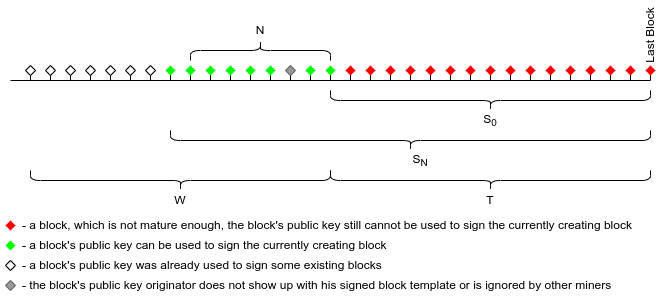

The diagram above was exported from draw.io. Its source (the exported page's mxGraphModel, read from the mxfile embedded in the PNG):
<mxGraphModel dx="2462" dy="1238" grid="1" gridSize="10" guides="1" tooltips="1" connect="1" arrows="1" fold="1" page="0" pageScale="1" pageWidth="827" pageHeight="1169" math="0" shadow="0">
  <root>
    <mxCell id="0" />
    <mxCell id="1" parent="0" />
    <mxCell id="gx8bLYrHpE57MX-H-eMZ-65" value="" style="rounded=0;whiteSpace=wrap;html=1;fillColor=#FFFFFF;strokeColor=none;" parent="1" vertex="1">
      <mxGeometry x="-50" y="320" width="660" height="300" as="geometry" />
    </mxCell>
    <mxCell id="gx8bLYrHpE57MX-H-eMZ-1" value="" style="endArrow=none;html=1;rounded=0;" parent="1" edge="1">
      <mxGeometry width="50" height="50" relative="1" as="geometry">
        <mxPoint x="-40" y="400" as="sourcePoint" />
        <mxPoint x="600" y="400" as="targetPoint" />
      </mxGeometry>
    </mxCell>
    <mxCell id="gx8bLYrHpE57MX-H-eMZ-2" value="" style="endArrow=none;html=1;rounded=0;" parent="1" edge="1">
      <mxGeometry width="50" height="50" relative="1" as="geometry">
        <mxPoint x="-20" y="400" as="sourcePoint" />
        <mxPoint x="-20" y="390" as="targetPoint" />
      </mxGeometry>
    </mxCell>
    <mxCell id="gx8bLYrHpE57MX-H-eMZ-3" value="" style="endArrow=none;html=1;rounded=0;" parent="1" edge="1">
      <mxGeometry width="50" height="50" relative="1" as="geometry">
        <mxPoint x="20" y="400" as="sourcePoint" />
        <mxPoint x="20" y="390" as="targetPoint" />
      </mxGeometry>
    </mxCell>
    <mxCell id="gx8bLYrHpE57MX-H-eMZ-4" value="" style="endArrow=none;html=1;rounded=0;" parent="1" edge="1">
      <mxGeometry width="50" height="50" relative="1" as="geometry">
        <mxPoint y="400" as="sourcePoint" />
        <mxPoint y="390" as="targetPoint" />
      </mxGeometry>
    </mxCell>
    <mxCell id="gx8bLYrHpE57MX-H-eMZ-5" value="" style="endArrow=none;html=1;rounded=0;" parent="1" edge="1">
      <mxGeometry width="50" height="50" relative="1" as="geometry">
        <mxPoint x="40" y="400" as="sourcePoint" />
        <mxPoint x="40" y="390" as="targetPoint" />
      </mxGeometry>
    </mxCell>
    <mxCell id="gx8bLYrHpE57MX-H-eMZ-6" value="" style="endArrow=none;html=1;rounded=0;" parent="1" edge="1">
      <mxGeometry width="50" height="50" relative="1" as="geometry">
        <mxPoint x="60" y="400" as="sourcePoint" />
        <mxPoint x="60" y="390" as="targetPoint" />
      </mxGeometry>
    </mxCell>
    <mxCell id="gx8bLYrHpE57MX-H-eMZ-7" value="" style="endArrow=none;html=1;rounded=0;" parent="1" edge="1">
      <mxGeometry width="50" height="50" relative="1" as="geometry">
        <mxPoint x="80" y="400" as="sourcePoint" />
        <mxPoint x="80" y="390" as="targetPoint" />
      </mxGeometry>
    </mxCell>
    <mxCell id="gx8bLYrHpE57MX-H-eMZ-8" value="" style="endArrow=none;html=1;rounded=0;" parent="1" edge="1">
      <mxGeometry width="50" height="50" relative="1" as="geometry">
        <mxPoint x="100" y="400" as="sourcePoint" />
        <mxPoint x="100" y="390" as="targetPoint" />
      </mxGeometry>
    </mxCell>
    <mxCell id="gx8bLYrHpE57MX-H-eMZ-9" value="" style="endArrow=none;html=1;rounded=0;" parent="1" edge="1">
      <mxGeometry width="50" height="50" relative="1" as="geometry">
        <mxPoint x="180" y="400" as="sourcePoint" />
        <mxPoint x="180" y="390" as="targetPoint" />
      </mxGeometry>
    </mxCell>
    <mxCell id="gx8bLYrHpE57MX-H-eMZ-10" value="" style="endArrow=none;html=1;rounded=0;" parent="1" edge="1">
      <mxGeometry width="50" height="50" relative="1" as="geometry">
        <mxPoint x="200" y="400" as="sourcePoint" />
        <mxPoint x="200" y="390" as="targetPoint" />
      </mxGeometry>
    </mxCell>
    <mxCell id="gx8bLYrHpE57MX-H-eMZ-11" value="" style="endArrow=none;html=1;rounded=0;" parent="1" edge="1">
      <mxGeometry width="50" height="50" relative="1" as="geometry">
        <mxPoint x="160" y="400" as="sourcePoint" />
        <mxPoint x="160" y="390" as="targetPoint" />
      </mxGeometry>
    </mxCell>
    <mxCell id="gx8bLYrHpE57MX-H-eMZ-12" value="" style="endArrow=none;html=1;rounded=0;" parent="1" edge="1">
      <mxGeometry width="50" height="50" relative="1" as="geometry">
        <mxPoint x="140" y="400" as="sourcePoint" />
        <mxPoint x="140" y="390" as="targetPoint" />
      </mxGeometry>
    </mxCell>
    <mxCell id="gx8bLYrHpE57MX-H-eMZ-13" value="" style="endArrow=none;html=1;rounded=0;" parent="1" edge="1">
      <mxGeometry width="50" height="50" relative="1" as="geometry">
        <mxPoint x="120" y="400" as="sourcePoint" />
        <mxPoint x="120" y="390" as="targetPoint" />
      </mxGeometry>
    </mxCell>
    <mxCell id="gx8bLYrHpE57MX-H-eMZ-20" value="" style="endArrow=none;html=1;rounded=0;" parent="1" edge="1">
      <mxGeometry width="50" height="50" relative="1" as="geometry">
        <mxPoint x="320" y="400" as="sourcePoint" />
        <mxPoint x="320" y="390" as="targetPoint" />
      </mxGeometry>
    </mxCell>
    <mxCell id="gx8bLYrHpE57MX-H-eMZ-21" value="" style="endArrow=none;html=1;rounded=0;" parent="1" edge="1">
      <mxGeometry width="50" height="50" relative="1" as="geometry">
        <mxPoint x="240" y="400" as="sourcePoint" />
        <mxPoint x="240" y="390" as="targetPoint" />
      </mxGeometry>
    </mxCell>
    <mxCell id="gx8bLYrHpE57MX-H-eMZ-22" value="" style="endArrow=none;html=1;rounded=0;" parent="1" edge="1">
      <mxGeometry width="50" height="50" relative="1" as="geometry">
        <mxPoint x="220" y="400" as="sourcePoint" />
        <mxPoint x="220" y="390" as="targetPoint" />
      </mxGeometry>
    </mxCell>
    <mxCell id="gx8bLYrHpE57MX-H-eMZ-23" value="" style="endArrow=none;html=1;rounded=0;" parent="1" edge="1">
      <mxGeometry width="50" height="50" relative="1" as="geometry">
        <mxPoint x="260" y="400" as="sourcePoint" />
        <mxPoint x="260" y="390" as="targetPoint" />
      </mxGeometry>
    </mxCell>
    <mxCell id="gx8bLYrHpE57MX-H-eMZ-24" value="" style="endArrow=none;html=1;rounded=0;" parent="1" edge="1">
      <mxGeometry width="50" height="50" relative="1" as="geometry">
        <mxPoint x="280" y="400" as="sourcePoint" />
        <mxPoint x="280" y="390" as="targetPoint" />
      </mxGeometry>
    </mxCell>
    <mxCell id="gx8bLYrHpE57MX-H-eMZ-25" value="" style="endArrow=none;html=1;rounded=0;" parent="1" edge="1">
      <mxGeometry width="50" height="50" relative="1" as="geometry">
        <mxPoint x="300" y="400" as="sourcePoint" />
        <mxPoint x="300" y="390" as="targetPoint" />
      </mxGeometry>
    </mxCell>
    <mxCell id="gx8bLYrHpE57MX-H-eMZ-26" value="" style="endArrow=none;html=1;rounded=0;" parent="1" edge="1">
      <mxGeometry width="50" height="50" relative="1" as="geometry">
        <mxPoint x="340" y="400" as="sourcePoint" />
        <mxPoint x="340" y="390" as="targetPoint" />
      </mxGeometry>
    </mxCell>
    <mxCell id="gx8bLYrHpE57MX-H-eMZ-27" value="" style="endArrow=none;html=1;rounded=0;" parent="1" edge="1">
      <mxGeometry width="50" height="50" relative="1" as="geometry">
        <mxPoint x="360" y="400" as="sourcePoint" />
        <mxPoint x="360" y="390" as="targetPoint" />
      </mxGeometry>
    </mxCell>
    <mxCell id="gx8bLYrHpE57MX-H-eMZ-28" value="" style="endArrow=none;html=1;rounded=0;" parent="1" edge="1">
      <mxGeometry width="50" height="50" relative="1" as="geometry">
        <mxPoint x="440" y="400" as="sourcePoint" />
        <mxPoint x="440" y="390" as="targetPoint" />
      </mxGeometry>
    </mxCell>
    <mxCell id="gx8bLYrHpE57MX-H-eMZ-29" value="" style="endArrow=none;html=1;rounded=0;" parent="1" edge="1">
      <mxGeometry width="50" height="50" relative="1" as="geometry">
        <mxPoint x="460" y="400" as="sourcePoint" />
        <mxPoint x="460" y="390" as="targetPoint" />
      </mxGeometry>
    </mxCell>
    <mxCell id="gx8bLYrHpE57MX-H-eMZ-30" value="" style="endArrow=none;html=1;rounded=0;" parent="1" edge="1">
      <mxGeometry width="50" height="50" relative="1" as="geometry">
        <mxPoint x="420" y="400" as="sourcePoint" />
        <mxPoint x="420" y="390" as="targetPoint" />
      </mxGeometry>
    </mxCell>
    <mxCell id="gx8bLYrHpE57MX-H-eMZ-31" value="" style="endArrow=none;html=1;rounded=0;" parent="1" edge="1">
      <mxGeometry width="50" height="50" relative="1" as="geometry">
        <mxPoint x="400" y="400" as="sourcePoint" />
        <mxPoint x="400" y="390" as="targetPoint" />
      </mxGeometry>
    </mxCell>
    <mxCell id="gx8bLYrHpE57MX-H-eMZ-32" value="" style="endArrow=none;html=1;rounded=0;" parent="1" edge="1">
      <mxGeometry width="50" height="50" relative="1" as="geometry">
        <mxPoint x="380" y="400" as="sourcePoint" />
        <mxPoint x="380" y="390" as="targetPoint" />
      </mxGeometry>
    </mxCell>
    <mxCell id="gx8bLYrHpE57MX-H-eMZ-33" value="" style="endArrow=none;html=1;rounded=0;" parent="1" edge="1">
      <mxGeometry width="50" height="50" relative="1" as="geometry">
        <mxPoint x="520" y="400" as="sourcePoint" />
        <mxPoint x="520" y="390" as="targetPoint" />
      </mxGeometry>
    </mxCell>
    <mxCell id="gx8bLYrHpE57MX-H-eMZ-34" value="" style="endArrow=none;html=1;rounded=0;" parent="1" edge="1">
      <mxGeometry width="50" height="50" relative="1" as="geometry">
        <mxPoint x="480" y="400" as="sourcePoint" />
        <mxPoint x="480" y="390" as="targetPoint" />
      </mxGeometry>
    </mxCell>
    <mxCell id="gx8bLYrHpE57MX-H-eMZ-35" value="" style="endArrow=none;html=1;rounded=0;" parent="1" edge="1">
      <mxGeometry width="50" height="50" relative="1" as="geometry">
        <mxPoint x="500" y="400" as="sourcePoint" />
        <mxPoint x="500" y="390" as="targetPoint" />
      </mxGeometry>
    </mxCell>
    <mxCell id="gx8bLYrHpE57MX-H-eMZ-36" value="" style="endArrow=none;html=1;rounded=0;" parent="1" edge="1">
      <mxGeometry width="50" height="50" relative="1" as="geometry">
        <mxPoint x="540" y="400" as="sourcePoint" />
        <mxPoint x="540" y="390" as="targetPoint" />
      </mxGeometry>
    </mxCell>
    <mxCell id="gx8bLYrHpE57MX-H-eMZ-37" value="" style="endArrow=none;html=1;rounded=0;" parent="1" edge="1">
      <mxGeometry width="50" height="50" relative="1" as="geometry">
        <mxPoint x="560" y="400" as="sourcePoint" />
        <mxPoint x="560" y="390" as="targetPoint" />
      </mxGeometry>
    </mxCell>
    <mxCell id="gx8bLYrHpE57MX-H-eMZ-41" value="" style="endArrow=none;html=1;rounded=0;" parent="1" edge="1">
      <mxGeometry width="50" height="50" relative="1" as="geometry">
        <mxPoint x="600" y="400" as="sourcePoint" />
        <mxPoint x="600" y="390" as="targetPoint" />
      </mxGeometry>
    </mxCell>
    <mxCell id="gx8bLYrHpE57MX-H-eMZ-42" value="" style="endArrow=none;html=1;rounded=0;" parent="1" edge="1">
      <mxGeometry width="50" height="50" relative="1" as="geometry">
        <mxPoint x="580" y="400" as="sourcePoint" />
        <mxPoint x="580" y="390" as="targetPoint" />
      </mxGeometry>
    </mxCell>
    <mxCell id="gx8bLYrHpE57MX-H-eMZ-43" value="Last Block" style="text;html=1;strokeColor=none;fillColor=none;align=center;verticalAlign=middle;whiteSpace=wrap;rounded=0;rotation=-90;" parent="1" vertex="1">
      <mxGeometry x="570" y="340" width="60" height="30" as="geometry" />
    </mxCell>
    <mxCell id="gx8bLYrHpE57MX-H-eMZ-44" value="" style="shape=curlyBracket;whiteSpace=wrap;html=1;rounded=1;flipH=1;rotation=90;" parent="1" vertex="1">
      <mxGeometry x="430" y="340" width="20" height="320" as="geometry" />
    </mxCell>
    <mxCell id="gx8bLYrHpE57MX-H-eMZ-46" value="" style="shape=curlyBracket;whiteSpace=wrap;html=1;rounded=1;flipH=1;rotation=-90;" parent="1" vertex="1">
      <mxGeometry x="200" y="300" width="20" height="140" as="geometry" />
    </mxCell>
    <mxCell id="gx8bLYrHpE57MX-H-eMZ-47" value="" style="shape=curlyBracket;whiteSpace=wrap;html=1;rounded=1;flipH=1;rotation=90;" parent="1" vertex="1">
      <mxGeometry x="430" y="260" width="20" height="320" as="geometry" />
    </mxCell>
    <mxCell id="gx8bLYrHpE57MX-H-eMZ-48" value="" style="shape=curlyBracket;whiteSpace=wrap;html=1;rounded=1;flipH=1;rotation=90;" parent="1" vertex="1">
      <mxGeometry x="350" y="220" width="20" height="480" as="geometry" />
    </mxCell>
    <mxCell id="gx8bLYrHpE57MX-H-eMZ-49" value="N" style="text;html=1;strokeColor=none;fillColor=none;align=center;verticalAlign=middle;whiteSpace=wrap;rounded=0;" parent="1" vertex="1">
      <mxGeometry x="180" y="340" width="60" height="20" as="geometry" />
    </mxCell>
    <mxCell id="gx8bLYrHpE57MX-H-eMZ-50" value="T" style="text;html=1;strokeColor=none;fillColor=none;align=center;verticalAlign=middle;whiteSpace=wrap;rounded=0;" parent="1" vertex="1">
      <mxGeometry x="410" y="510" width="60" height="20" as="geometry" />
    </mxCell>
    <mxCell id="gx8bLYrHpE57MX-H-eMZ-51" value="S&lt;sub&gt;0&lt;/sub&gt;" style="text;html=1;strokeColor=none;fillColor=none;align=center;verticalAlign=middle;whiteSpace=wrap;rounded=0;" parent="1" vertex="1">
      <mxGeometry x="410" y="430" width="60" height="20" as="geometry" />
    </mxCell>
    <mxCell id="gx8bLYrHpE57MX-H-eMZ-52" value="S&lt;sub&gt;N&lt;/sub&gt;" style="text;html=1;strokeColor=none;fillColor=none;align=center;verticalAlign=middle;whiteSpace=wrap;rounded=0;" parent="1" vertex="1">
      <mxGeometry x="340" y="470" width="60" height="20" as="geometry" />
    </mxCell>
    <mxCell id="gx8bLYrHpE57MX-H-eMZ-53" value="" style="shape=curlyBracket;whiteSpace=wrap;html=1;rounded=1;flipH=1;rotation=90;" parent="1" vertex="1">
      <mxGeometry x="120" y="350" width="20" height="300" as="geometry" />
    </mxCell>
    <mxCell id="gx8bLYrHpE57MX-H-eMZ-54" value="W" style="text;html=1;strokeColor=none;fillColor=none;align=center;verticalAlign=middle;whiteSpace=wrap;rounded=0;" parent="1" vertex="1">
      <mxGeometry x="100" y="510" width="60" height="20" as="geometry" />
    </mxCell>
    <mxCell id="gx8bLYrHpE57MX-H-eMZ-55" value="" style="rhombus;whiteSpace=wrap;html=1;fillColor=#00FF00;strokeColor=none;" parent="1" vertex="1">
      <mxGeometry x="275" y="385" width="10" height="10" as="geometry" />
    </mxCell>
    <mxCell id="gx8bLYrHpE57MX-H-eMZ-58" value="" style="rhombus;whiteSpace=wrap;html=1;fillColor=#00FF00;strokeColor=none;" parent="1" vertex="1">
      <mxGeometry x="255" y="385" width="10" height="10" as="geometry" />
    </mxCell>
    <mxCell id="gx8bLYrHpE57MX-H-eMZ-59" value="" style="rhombus;whiteSpace=wrap;html=1;fillColor=#00FF00;strokeColor=none;" parent="1" vertex="1">
      <mxGeometry x="215" y="385" width="10" height="10" as="geometry" />
    </mxCell>
    <mxCell id="gx8bLYrHpE57MX-H-eMZ-60" value="" style="rhombus;whiteSpace=wrap;html=1;fillColor=#00FF00;strokeColor=none;" parent="1" vertex="1">
      <mxGeometry x="195" y="385" width="10" height="10" as="geometry" />
    </mxCell>
    <mxCell id="gx8bLYrHpE57MX-H-eMZ-61" value="" style="rhombus;whiteSpace=wrap;html=1;fillColor=#00FF00;strokeColor=none;" parent="1" vertex="1">
      <mxGeometry x="175" y="385" width="10" height="10" as="geometry" />
    </mxCell>
    <mxCell id="gx8bLYrHpE57MX-H-eMZ-62" value="" style="rhombus;whiteSpace=wrap;html=1;fillColor=#00FF00;strokeColor=none;" parent="1" vertex="1">
      <mxGeometry x="155" y="385" width="10" height="10" as="geometry" />
    </mxCell>
    <mxCell id="gx8bLYrHpE57MX-H-eMZ-63" value="" style="rhombus;whiteSpace=wrap;html=1;fillColor=#00FF00;strokeColor=none;" parent="1" vertex="1">
      <mxGeometry x="135" y="385" width="10" height="10" as="geometry" />
    </mxCell>
    <mxCell id="gx8bLYrHpE57MX-H-eMZ-64" value="" style="rhombus;whiteSpace=wrap;html=1;fillColor=#00FF00;strokeColor=none;" parent="1" vertex="1">
      <mxGeometry x="115" y="385" width="10" height="10" as="geometry" />
    </mxCell>
    <mxCell id="q5wSBurD2WkOpNWmbUT--2" value="" style="rhombus;whiteSpace=wrap;html=1;fillColor=#FF0000;strokeColor=none;" parent="1" vertex="1">
      <mxGeometry x="295" y="385" width="10" height="10" as="geometry" />
    </mxCell>
    <mxCell id="q5wSBurD2WkOpNWmbUT--3" value="" style="rhombus;whiteSpace=wrap;html=1;fillColor=#FF0000;strokeColor=none;" parent="1" vertex="1">
      <mxGeometry x="315" y="385" width="10" height="10" as="geometry" />
    </mxCell>
    <mxCell id="q5wSBurD2WkOpNWmbUT--4" value="" style="rhombus;whiteSpace=wrap;html=1;fillColor=#FF0000;strokeColor=none;" parent="1" vertex="1">
      <mxGeometry x="335" y="385" width="10" height="10" as="geometry" />
    </mxCell>
    <mxCell id="q5wSBurD2WkOpNWmbUT--5" value="" style="rhombus;whiteSpace=wrap;html=1;fillColor=#FF0000;strokeColor=none;" parent="1" vertex="1">
      <mxGeometry x="355" y="385" width="10" height="10" as="geometry" />
    </mxCell>
    <mxCell id="q5wSBurD2WkOpNWmbUT--6" value="" style="rhombus;whiteSpace=wrap;html=1;fillColor=#FF0000;strokeColor=none;" parent="1" vertex="1">
      <mxGeometry x="375" y="385" width="10" height="10" as="geometry" />
    </mxCell>
    <mxCell id="q5wSBurD2WkOpNWmbUT--7" value="" style="rhombus;whiteSpace=wrap;html=1;fillColor=#FF0000;strokeColor=none;" parent="1" vertex="1">
      <mxGeometry x="395" y="385" width="10" height="10" as="geometry" />
    </mxCell>
    <mxCell id="q5wSBurD2WkOpNWmbUT--8" value="" style="rhombus;whiteSpace=wrap;html=1;fillColor=#FF0000;strokeColor=none;" parent="1" vertex="1">
      <mxGeometry x="415" y="385" width="10" height="10" as="geometry" />
    </mxCell>
    <mxCell id="q5wSBurD2WkOpNWmbUT--9" value="" style="rhombus;whiteSpace=wrap;html=1;fillColor=#FF0000;strokeColor=none;" parent="1" vertex="1">
      <mxGeometry x="435" y="385" width="10" height="10" as="geometry" />
    </mxCell>
    <mxCell id="q5wSBurD2WkOpNWmbUT--10" value="" style="rhombus;whiteSpace=wrap;html=1;fillColor=#FF0000;strokeColor=none;" parent="1" vertex="1">
      <mxGeometry x="455" y="385" width="10" height="10" as="geometry" />
    </mxCell>
    <mxCell id="q5wSBurD2WkOpNWmbUT--11" value="" style="rhombus;whiteSpace=wrap;html=1;fillColor=#FF0000;strokeColor=none;" parent="1" vertex="1">
      <mxGeometry x="475" y="385" width="10" height="10" as="geometry" />
    </mxCell>
    <mxCell id="q5wSBurD2WkOpNWmbUT--12" value="" style="rhombus;whiteSpace=wrap;html=1;fillColor=#FF0000;strokeColor=none;" parent="1" vertex="1">
      <mxGeometry x="495" y="385" width="10" height="10" as="geometry" />
    </mxCell>
    <mxCell id="q5wSBurD2WkOpNWmbUT--13" value="" style="rhombus;whiteSpace=wrap;html=1;fillColor=#FF0000;strokeColor=none;" parent="1" vertex="1">
      <mxGeometry x="515" y="385" width="10" height="10" as="geometry" />
    </mxCell>
    <mxCell id="q5wSBurD2WkOpNWmbUT--14" value="" style="rhombus;whiteSpace=wrap;html=1;fillColor=#FF0000;strokeColor=none;" parent="1" vertex="1">
      <mxGeometry x="535" y="385" width="10" height="10" as="geometry" />
    </mxCell>
    <mxCell id="q5wSBurD2WkOpNWmbUT--15" value="" style="rhombus;whiteSpace=wrap;html=1;fillColor=#FF0000;strokeColor=none;" parent="1" vertex="1">
      <mxGeometry x="555" y="385" width="10" height="10" as="geometry" />
    </mxCell>
    <mxCell id="q5wSBurD2WkOpNWmbUT--16" value="" style="rhombus;whiteSpace=wrap;html=1;fillColor=#FF0000;strokeColor=none;" parent="1" vertex="1">
      <mxGeometry x="575" y="385" width="10" height="10" as="geometry" />
    </mxCell>
    <mxCell id="q5wSBurD2WkOpNWmbUT--17" value="" style="rhombus;whiteSpace=wrap;html=1;fillColor=#FF0000;strokeColor=none;" parent="1" vertex="1">
      <mxGeometry x="595" y="385" width="10" height="10" as="geometry" />
    </mxCell>
    <mxCell id="q5wSBurD2WkOpNWmbUT--18" value="" style="rhombus;whiteSpace=wrap;html=1;fillColor=#999999;strokeColor=#666666;fontColor=#333333;" parent="1" vertex="1">
      <mxGeometry x="235" y="385" width="10" height="10" as="geometry" />
    </mxCell>
    <mxCell id="q5wSBurD2WkOpNWmbUT--19" value="" style="rhombus;whiteSpace=wrap;html=1;" parent="1" vertex="1">
      <mxGeometry x="-25" y="385" width="10" height="10" as="geometry" />
    </mxCell>
    <mxCell id="q5wSBurD2WkOpNWmbUT--20" value="" style="rhombus;whiteSpace=wrap;html=1;" parent="1" vertex="1">
      <mxGeometry x="-5" y="385" width="10" height="10" as="geometry" />
    </mxCell>
    <mxCell id="q5wSBurD2WkOpNWmbUT--21" value="" style="rhombus;whiteSpace=wrap;html=1;" parent="1" vertex="1">
      <mxGeometry x="15" y="385" width="10" height="10" as="geometry" />
    </mxCell>
    <mxCell id="q5wSBurD2WkOpNWmbUT--22" value="" style="rhombus;whiteSpace=wrap;html=1;" parent="1" vertex="1">
      <mxGeometry x="35" y="385" width="10" height="10" as="geometry" />
    </mxCell>
    <mxCell id="q5wSBurD2WkOpNWmbUT--23" value="" style="rhombus;whiteSpace=wrap;html=1;" parent="1" vertex="1">
      <mxGeometry x="55" y="385" width="10" height="10" as="geometry" />
    </mxCell>
    <mxCell id="q5wSBurD2WkOpNWmbUT--24" value="" style="rhombus;whiteSpace=wrap;html=1;" parent="1" vertex="1">
      <mxGeometry x="75" y="385" width="10" height="10" as="geometry" />
    </mxCell>
    <mxCell id="q5wSBurD2WkOpNWmbUT--25" value="" style="rhombus;whiteSpace=wrap;html=1;" parent="1" vertex="1">
      <mxGeometry x="95" y="385" width="10" height="10" as="geometry" />
    </mxCell>
    <mxCell id="q5wSBurD2WkOpNWmbUT--26" value="" style="rhombus;whiteSpace=wrap;html=1;fillColor=#FF0000;strokeColor=none;" parent="1" vertex="1">
      <mxGeometry x="-45" y="540" width="10" height="10" as="geometry" />
    </mxCell>
    <mxCell id="q5wSBurD2WkOpNWmbUT--27" value="- a block, which is not mature enough, the block's public key still cannot be used to sign the currently creating block" style="text;html=1;strokeColor=none;fillColor=none;align=left;verticalAlign=middle;whiteSpace=wrap;rounded=0;" parent="1" vertex="1">
      <mxGeometry x="-30" y="540" width="650" height="10" as="geometry" />
    </mxCell>
    <mxCell id="q5wSBurD2WkOpNWmbUT--29" value="- a block's public key can be used to sign the currently creating block&amp;nbsp;" style="text;html=1;strokeColor=none;fillColor=none;align=left;verticalAlign=middle;whiteSpace=wrap;rounded=0;" parent="1" vertex="1">
      <mxGeometry x="-30" y="560" width="640" height="10" as="geometry" />
    </mxCell>
    <mxCell id="q5wSBurD2WkOpNWmbUT--30" value="" style="rhombus;whiteSpace=wrap;html=1;fillColor=#00FF00;strokeColor=none;" parent="1" vertex="1">
      <mxGeometry x="-45" y="560" width="10" height="10" as="geometry" />
    </mxCell>
    <mxCell id="q5wSBurD2WkOpNWmbUT--31" value="" style="rhombus;whiteSpace=wrap;html=1;" parent="1" vertex="1">
      <mxGeometry x="-45" y="580" width="10" height="10" as="geometry" />
    </mxCell>
    <mxCell id="q5wSBurD2WkOpNWmbUT--32" value="- a block's public key was already used to sign some existing blocks&amp;nbsp;" style="text;html=1;strokeColor=none;fillColor=none;align=left;verticalAlign=middle;whiteSpace=wrap;rounded=0;" parent="1" vertex="1">
      <mxGeometry x="-30" y="580" width="640" height="10" as="geometry" />
    </mxCell>
    <mxCell id="q5wSBurD2WkOpNWmbUT--33" value="" style="rhombus;whiteSpace=wrap;html=1;fillColor=#999999;strokeColor=#666666;fontColor=#333333;" parent="1" vertex="1">
      <mxGeometry x="-45" y="600" width="10" height="10" as="geometry" />
    </mxCell>
    <mxCell id="q5wSBurD2WkOpNWmbUT--34" value="- the block's public key originator does not show up with his signed block template or is ignored by other miners&amp;nbsp;" style="text;html=1;strokeColor=none;fillColor=none;align=left;verticalAlign=middle;whiteSpace=wrap;rounded=0;" parent="1" vertex="1">
      <mxGeometry x="-30" y="600" width="640" height="10" as="geometry" />
    </mxCell>
  </root>
</mxGraphModel>